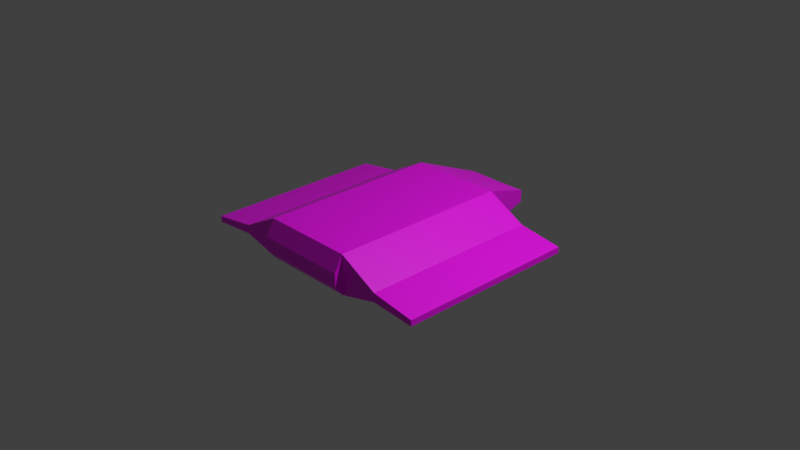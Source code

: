 # Source: ship.blend  (saved by Blender 3.6.13; exported with 4.5.12 LTS)
import bpy
from mathutils import Matrix  # noqa: F401  (used for matrix-valued properties, if any)

bpy.ops.wm.read_factory_settings(use_empty=True)
scene = bpy.context.scene
scene.name = 'Scene'

# ---- collections
col_collection = bpy.data.collections.new('Collection'); scene.collection.children.link(col_collection)

# ---- images (referenced by path relative to the original .blend; pixels are not part of the script)
import os
ASSET_DIR = os.environ.get("B2B_ASSET_DIR", "")  # directory of the original .blend (textures are referenced by path, not embedded)
HERE = os.path.dirname(os.path.abspath(__file__))  # packed textures are extracted next to this script under _unpacked/

def load_image(name, relpath, width, height, colorspace="sRGB"):
    """Load a texture the original file referenced (path relative to the .blend, or extracted next to this script)."""
    p = next((c for c in (os.path.join(HERE, relpath), os.path.join(ASSET_DIR, relpath)) if relpath and os.path.exists(c)), "")
    if p:
        img = bpy.data.images.load(p, check_existing=True)
        img.name = name
    else:  # same state as the original file: an image datablock whose file is absent (Cycles renders it pink)
        img = bpy.data.images.new(name, width, height)
        img.source = "FILE"
        img.filepath = "//" + (relpath or name)
    img.colorspace_settings.name = colorspace
    return img
img_ship = load_image('Ship', 'Ship.png', 1024, 1024, 'sRGB')

# ---- materials (node trees are filled in below, after node groups)
mat_ship = bpy.data.materials.new('Ship')
mat_ship.alpha_threshold = 0.0
mat_ship.use_transparent_shadow = False
mat_ship.roughness = 0.5
mat_ship.line_color = (0.0, 0.0, 0.0, 1.0)

# ---- material node trees
mat_ship.use_nodes = True; mat_ship.node_tree.nodes.clear()
_N = mat_ship.node_tree.nodes; _L = mat_ship.node_tree.links
n0 = _N.new('ShaderNodeOutputMaterial'); n0.name = 'Material Output'; n0.location = (300, 300)
n1 = _N.new('ShaderNodeBsdfPrincipled'); n1.name = 'Principled BSDF'; n1.location = (10, 300)
n1.inputs[3].default_value = 1.45
n2 = _N.new('ShaderNodeTexImage'); n2.name = 'Image Texture'; n2.location = (-325, 259)
n2.image = img_ship
_L.new(n1.outputs[0], n0.inputs[0])
_L.new(n2.outputs[0], n1.inputs[0])
n0.is_active_output = True

# ---- world
world_world = bpy.data.worlds.new('World'); scene.world = world_world
world_world.use_nodes = True; world_world.node_tree.nodes.clear()
_N = world_world.node_tree.nodes; _L = world_world.node_tree.links
n0 = _N.new('ShaderNodeOutputWorld'); n0.name = 'World Output'; n0.location = (300, 300)
n1 = _N.new('ShaderNodeBackground'); n1.name = 'Background'; n1.location = (10, 300)
n1.inputs[0].default_value = (0.05088, 0.05088, 0.05088, 1.0)
_L.new(n1.outputs[0], n0.inputs[0])
n0.is_active_output = True
world_world.color = (0.05088, 0.05088, 0.05088)
world_world.use_sun_shadow = False
world_world.sun_shadow_jitter_overblur = 0.0

# ---- cameras
cam_camera = bpy.data.cameras.new('Camera')
cam_camera.clip_end = 100.0
cam_camera.ortho_scale = 7.314

# ---- lights
light_light = bpy.data.lights.new('Light', 'POINT')
light_light.transmission_factor = 0.0
light_light.energy = 1000.0
light_light.shadow_soft_size = 0.1
light_light.shadow_maximum_resolution = 0.006
light_light.use_absolute_resolution = True

# ---- meshes
me_cube = bpy.data.meshes.new('Cube')
me_cube.from_pydata([(-0.0003098, -1.192, 0.2231), (-0.0003098, -1.192, -0.2064), (-0.001018, 0.8048, 0.2204), (-0.0003098, 0.8075, -0.2064), (-0.5092, -1.192, 0.2231), (-0.5092, -1.192, -0.2064), (-0.5092, 0.8075, 0.2231), (-0.5092, 0.8075, -0.2064), (-0.9389, -1.192, -0.09994), (-0.9389, 0.8075, -0.09994), (-0.9389, 0.8075, -0.003552), (-0.9389, -1.192, -0.003552), (-0.3477, 1.478, -0.1666), (-0.3477, 1.478, -0.03202), (0.0008231, 1.476, -0.0348), (0.001531, 1.478, -0.1666), (-1.418, -1.192, -0.1404), (-1.418, 0.8075, -0.1404), (-1.418, 0.8075, -0.0749), (-1.418, -1.192, -0.0749), (-0.0003098, -1.284, -0.09804), (-0.5092, -1.284, -0.09804), (-0.0003098, -1.284, 0.051), (-0.5092, -1.284, 0.051)], [], [(0, 4, 6, 2), (6, 7, 12, 13), (5, 7, 9, 8), (5, 1, 3, 7), (1, 0, 2, 3), (0, 1, 20, 22), (9, 10, 18, 17), (6, 4, 11, 10), (4, 5, 8, 11), (7, 6, 10, 9), (15, 14, 13, 12), (7, 3, 15, 12), (2, 6, 13, 14), (3, 2, 14, 15), (17, 18, 19, 16), (11, 8, 16, 19), (8, 9, 17, 16), (10, 11, 19, 18), (21, 23, 22, 20), (5, 4, 23, 21), (1, 5, 21, 20), (4, 0, 22, 23)])
_uv = me_cube.uv_layers.new(name='UVMap')
_uv.uv.foreach_set('vector', [0.1471, 0.01262, 0.2814, 0.01074, 0.2811, 0.5432, 0.1471, 0.5444, 0.2619, 0.9328, 0.1471, 0.9328, 0.1577, 0.7506, 0.1937, 0.7506, 0.6912, 0.7249, 0.6913, 0.1903, 0.8072, 0.1899, 0.8071, 0.7246, 0.6912, 0.7249, 0.5553, 0.7248, 0.5553, 0.1902, 0.6913, 0.1903, 0.1256, 0.7247, 0.01074, 0.7247, 0.01149, 0.1908, 0.1256, 0.1901, 0.01074, 0.7247, 0.1256, 0.7247, 0.09661, 0.7493, 0.05677, 0.7493, 0.6416, 0.8744, 0.6159, 0.8744, 0.6349, 0.7464, 0.6524, 0.7464, 0.2811, 0.5432, 0.2814, 0.01074, 0.4044, 0.01466, 0.4041, 0.5471, 0.8056, 0.9893, 0.6916, 0.9893, 0.7198, 0.8744, 0.7454, 0.8744, 0.6701, 0.9893, 0.5553, 0.9893, 0.6159, 0.8744, 0.6416, 0.8744, 0.4548, 0.844, 0.4196, 0.8438, 0.4189, 0.7506, 0.4548, 0.7506, 0.6913, 0.1903, 0.5553, 0.1902, 0.5553, 0.01074, 0.6486, 0.01081, 0.1471, 0.5444, 0.2811, 0.5432, 0.2491, 0.7285, 0.1571, 0.7291, 0.1256, 0.1901, 0.01149, 0.1908, 0.0797, 0.01149, 0.1149, 0.01074, 0.9736, 0.5438, 0.9561, 0.5438, 0.9561, 0.01074, 0.9736, 0.01074, 0.7454, 0.8744, 0.7198, 0.8744, 0.7091, 0.7464, 0.7265, 0.7464, 0.8071, 0.7246, 0.8072, 0.1899, 0.9346, 0.1902, 0.9346, 0.7248, 0.4041, 0.5471, 0.4044, 0.01466, 0.5338, 0.01463, 0.5335, 0.547, 0.3716, 0.8867, 0.332, 0.8867, 0.332, 0.7506, 0.3716, 0.7506, 0.8271, 0.8612, 0.8271, 0.7464, 0.8516, 0.7924, 0.8516, 0.8323, 0.3974, 0.7506, 0.3974, 0.8867, 0.3716, 0.8867, 0.3716, 0.7506, 0.2834, 0.8867, 0.2834, 0.7506, 0.332, 0.7506, 0.332, 0.8867])
_ca = me_cube.color_attributes.new('Attribute', 'BYTE_COLOR', 'CORNER')
_ca.data.foreach_set('color', [1.0, 1.0, 1.0, 1.0, 0.8469, 0.8228, 1.0, 1.0, 0.8388, 0.807, 1.0, 1.0, 1.0, 1.0, 1.0, 1.0, 0.8388, 0.807, 1.0, 1.0, 1.0, 1.0, 1.0, 1.0, 1.0, 1.0, 1.0, 1.0, 1.0, 1.0, 1.0, 1.0, 1.0, 1.0, 1.0, 1.0, 1.0, 1.0, 1.0, 1.0, 1.0, 1.0, 1.0, 1.0, 1.0, 1.0, 1.0, 1.0, 1.0, 1.0, 1.0, 1.0, 1.0, 1.0, 1.0, 1.0, 1.0, 1.0, 1.0, 1.0, 1.0, 1.0, 1.0, 1.0, 1.0, 1.0, 1.0, 1.0, 1.0, 1.0, 1.0, 1.0, 1.0, 1.0, 1.0, 1.0, 1.0, 1.0, 1.0, 1.0, 1.0, 1.0, 1.0, 1.0, 1.0, 1.0, 1.0, 1.0, 1.0, 1.0, 1.0, 1.0, 1.0, 1.0, 1.0, 1.0, 1.0, 1.0, 1.0, 1.0, 1.0, 1.0, 1.0, 1.0, 1.0, 1.0, 1.0, 1.0, 1.0, 1.0, 1.0, 1.0, 0.8388, 0.807, 1.0, 1.0, 0.8469, 0.8228, 1.0, 1.0, 1.0, 1.0, 1.0, 1.0, 1.0, 1.0, 1.0, 1.0, 0.8469, 0.8228, 1.0, 1.0, 1.0, 1.0, 1.0, 1.0, 1.0, 1.0, 1.0, 1.0, 1.0, 1.0, 1.0, 1.0, 1.0, 1.0, 1.0, 1.0, 0.8388, 0.807, 1.0, 1.0, 1.0, 1.0, 1.0, 1.0, 1.0, 1.0, 1.0, 1.0, 1.0, 1.0, 1.0, 1.0, 1.0, 1.0, 1.0, 1.0, 1.0, 1.0, 1.0, 1.0, 1.0, 1.0, 1.0, 1.0, 1.0, 1.0, 1.0, 1.0, 1.0, 1.0, 1.0, 1.0, 1.0, 1.0, 1.0, 1.0, 1.0, 1.0, 1.0, 1.0, 1.0, 1.0, 1.0, 1.0, 0.8388, 0.807, 1.0, 1.0, 1.0, 1.0, 1.0, 1.0, 1.0, 1.0, 1.0, 1.0, 1.0, 1.0, 1.0, 1.0, 1.0, 1.0, 1.0, 1.0, 1.0, 1.0, 1.0, 1.0, 1.0, 1.0, 1.0, 1.0, 1.0, 1.0, 1.0, 1.0, 1.0, 1.0, 1.0, 1.0, 1.0, 1.0, 1.0, 1.0, 1.0, 1.0, 1.0, 1.0, 1.0, 1.0, 1.0, 1.0, 1.0, 1.0, 1.0, 1.0, 1.0, 1.0, 1.0, 1.0, 1.0, 1.0, 1.0, 1.0, 1.0, 1.0, 1.0, 1.0, 1.0, 1.0, 1.0, 1.0, 1.0, 1.0, 1.0, 1.0, 1.0, 1.0, 1.0, 1.0, 1.0, 1.0, 1.0, 1.0, 1.0, 1.0, 1.0, 1.0, 1.0, 1.0, 1.0, 1.0, 1.0, 1.0, 1.0, 1.0, 1.0, 1.0, 1.0, 1.0, 1.0, 1.0, 1.0, 1.0, 1.0, 1.0, 1.0, 1.0, 1.0, 1.0, 1.0, 1.0, 1.0, 1.0, 1.0, 1.0, 0.8469, 0.8228, 1.0, 1.0, 1.0, 1.0, 1.0, 1.0, 1.0, 1.0, 1.0, 1.0, 1.0, 1.0, 1.0, 1.0, 1.0, 1.0, 1.0, 1.0, 1.0, 1.0, 1.0, 1.0, 1.0, 1.0, 1.0, 1.0, 0.8469, 0.8228, 1.0, 1.0, 1.0, 1.0, 1.0, 1.0, 1.0, 1.0, 1.0, 1.0, 1.0, 1.0, 1.0, 1.0])
me_cube.materials.append(mat_ship)
me_cube.use_mirror_vertex_groups = False
me_cube.update()

# ---- objects
ob_cube = bpy.data.objects.new('Cube', me_cube)
ob_light = bpy.data.objects.new('Light', light_light)
ob_camera = bpy.data.objects.new('Camera', cam_camera)

# ---- transforms, parenting, visibility, modifiers, constraints
ob_cube.location = (0.0, 0.0, 0.0)
ob_cube.lock_rotations_4d = False
ob_cube.empty_display_type = 'ARROWS'
ob_cube.lineart.crease_threshold = 0.0
_m = ob_cube.modifiers.new('Mirror', 'MIRROR')
_m.merge_threshold = 0.004
ob_light.location = (4.076, 1.005, 5.904)
ob_light.rotation_euler = (0.6503, 0.05522, 1.866)
ob_light.lock_rotations_4d = False
ob_light.empty_display_type = 'ARROWS'
ob_light.color = (0.0, 0.0, 0.0, 0.0)
ob_light.lineart.crease_threshold = 0.0
ob_camera.location = (7.359, -6.926, 4.958)
ob_camera.rotation_euler = (1.109, 0.0, 0.8149)
ob_camera.lock_rotations_4d = False
ob_camera.empty_display_type = 'ARROWS'
ob_camera.color = (0.0, 0.0, 0.0, 0.0)
ob_camera.display_type = 'WIRE'
ob_camera.lineart.crease_threshold = 0.0

# ---- collection membership
col_collection.objects.link(ob_cube)
col_collection.objects.link(ob_light)
col_collection.objects.link(ob_camera)

# ---- scene / render settings (as saved in the file)
scene.camera = ob_camera
scene.frame_start = 1; scene.frame_end = 250; scene.frame_set(1)
scene.render.engine = 'BLENDER_EEVEE_NEXT'
scene.cycles.sampling_pattern = 'TABULATED_SOBOL'
scene.view_settings.view_transform = 'Standard'
bpy.context.view_layer.update()

